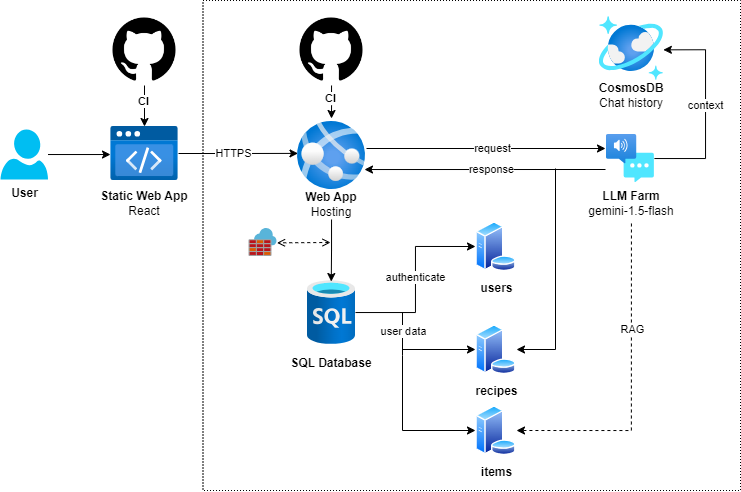

The diagram above was exported from draw.io. Its source (the exported page's mxGraphModel, read from the mxfile embedded in the PNG):
<mxGraphModel dx="1247" dy="649" grid="1" gridSize="10" guides="1" tooltips="1" connect="1" arrows="1" fold="1" page="1" pageScale="1" pageWidth="827" pageHeight="583" math="0" shadow="0">
  <root>
    <mxCell id="0" />
    <mxCell id="1" parent="0" />
    <mxCell id="0Sp2E3jfq5rdWllEIa-N-14" value="" style="rounded=0;whiteSpace=wrap;html=1;fillColor=none;dashed=1;dashPattern=1 2;" parent="1" vertex="1">
      <mxGeometry x="245.5" y="46" width="537.5" height="490" as="geometry" />
    </mxCell>
    <mxCell id="kdwqYUO4_lfMiFu1DAeL-65" value="" style="group" parent="1" vertex="1" connectable="0">
      <mxGeometry x="646" y="180" width="90" height="90" as="geometry" />
    </mxCell>
    <mxCell id="kdwqYUO4_lfMiFu1DAeL-12" value="" style="image;aspect=fixed;html=1;points=[];align=center;fontSize=12;image=img/lib/azure2/ai_machine_learning/Speech_Services.svg;" parent="kdwqYUO4_lfMiFu1DAeL-65" vertex="1">
      <mxGeometry x="2.9300000000000637" width="48" height="48" as="geometry" />
    </mxCell>
    <mxCell id="kdwqYUO4_lfMiFu1DAeL-64" value="&lt;b&gt;LLM Farm&lt;/b&gt;&lt;div&gt;gemini-1.5-flash&lt;/div&gt;" style="text;html=1;align=center;verticalAlign=middle;whiteSpace=wrap;rounded=0;" parent="kdwqYUO4_lfMiFu1DAeL-65" vertex="1">
      <mxGeometry x="-17.069999999999993" y="49" width="90" height="40" as="geometry" />
    </mxCell>
    <mxCell id="kdwqYUO4_lfMiFu1DAeL-5" value="&lt;b&gt;User&lt;/b&gt;" style="verticalLabelPosition=bottom;html=1;verticalAlign=top;align=center;strokeColor=none;fillColor=#00BEF2;shape=mxgraph.azure.user;" parent="1" vertex="1">
      <mxGeometry x="43" y="175" width="47.5" height="50" as="geometry" />
    </mxCell>
    <mxCell id="kdwqYUO4_lfMiFu1DAeL-6" value="" style="image;aspect=fixed;html=1;points=[];align=center;fontSize=12;image=img/lib/azure2/preview/Static_Apps.svg;" parent="1" vertex="1">
      <mxGeometry x="153" y="172" width="68" height="54" as="geometry" />
    </mxCell>
    <mxCell id="kdwqYUO4_lfMiFu1DAeL-15" value="" style="shape=image;html=1;verticalAlign=top;verticalLabelPosition=bottom;labelBackgroundColor=#ffffff;imageAspect=0;aspect=fixed;image=https://cdn4.iconfinder.com/data/icons/ionicons/512/icon-social-github-128.png" parent="1" vertex="1">
      <mxGeometry x="338" y="59" width="72" height="72" as="geometry" />
    </mxCell>
    <mxCell id="kdwqYUO4_lfMiFu1DAeL-25" style="edgeStyle=orthogonalEdgeStyle;rounded=0;orthogonalLoop=1;jettySize=auto;html=1;entryX=0;entryY=0.519;entryDx=0;entryDy=0;entryPerimeter=0;" parent="1" source="kdwqYUO4_lfMiFu1DAeL-5" target="kdwqYUO4_lfMiFu1DAeL-6" edge="1">
      <mxGeometry relative="1" as="geometry" />
    </mxCell>
    <mxCell id="kdwqYUO4_lfMiFu1DAeL-36" value="&lt;b style=&quot;text-wrap: nowrap;&quot;&gt;Static Web App&lt;/b&gt;&lt;div style=&quot;text-wrap: nowrap;&quot;&gt;React&lt;/div&gt;" style="text;html=1;align=center;verticalAlign=middle;whiteSpace=wrap;rounded=0;" parent="1" vertex="1">
      <mxGeometry x="157" y="234" width="60" height="30" as="geometry" />
    </mxCell>
    <mxCell id="kdwqYUO4_lfMiFu1DAeL-43" value="" style="group" parent="1" vertex="1" connectable="0">
      <mxGeometry x="340" y="167" width="78" height="104" as="geometry" />
    </mxCell>
    <mxCell id="kdwqYUO4_lfMiFu1DAeL-8" value="" style="image;aspect=fixed;html=1;points=[];align=center;fontSize=12;image=img/lib/azure2/app_services/App_Services.svg;" parent="kdwqYUO4_lfMiFu1DAeL-43" vertex="1">
      <mxGeometry width="68" height="68" as="geometry" />
    </mxCell>
    <mxCell id="kdwqYUO4_lfMiFu1DAeL-42" value="&lt;b style=&quot;forced-color-adjust: none; color: rgb(0, 0, 0); font-family: Helvetica; font-size: 12px; font-style: normal; font-variant-ligatures: normal; font-variant-caps: normal; letter-spacing: normal; orphans: 2; text-align: center; text-indent: 0px; text-transform: none; widows: 2; word-spacing: 0px; -webkit-text-stroke-width: 0px; white-space: nowrap; text-decoration-thickness: initial; text-decoration-style: initial; text-decoration-color: initial;&quot;&gt;Web App&lt;/b&gt;&lt;div style=&quot;forced-color-adjust: none; color: rgb(0, 0, 0); font-family: Helvetica; font-size: 12px; font-style: normal; font-variant-ligatures: normal; font-variant-caps: normal; font-weight: 400; letter-spacing: normal; orphans: 2; text-align: center; text-indent: 0px; text-transform: none; widows: 2; word-spacing: 0px; -webkit-text-stroke-width: 0px; white-space: nowrap; text-decoration-thickness: initial; text-decoration-style: initial; text-decoration-color: initial;&quot;&gt;Hosting&lt;/div&gt;" style="text;html=1;align=center;verticalAlign=middle;whiteSpace=wrap;rounded=0;" parent="kdwqYUO4_lfMiFu1DAeL-43" vertex="1">
      <mxGeometry x="4" y="68" width="60" height="30" as="geometry" />
    </mxCell>
    <mxCell id="kdwqYUO4_lfMiFu1DAeL-47" value="" style="group" parent="1" vertex="1" connectable="0">
      <mxGeometry x="329" y="394" width="90" height="94" as="geometry" />
    </mxCell>
    <mxCell id="kdwqYUO4_lfMiFu1DAeL-9" value="" style="image;aspect=fixed;html=1;points=[];align=center;fontSize=12;image=img/lib/azure2/databases/SQL_Database.svg;" parent="kdwqYUO4_lfMiFu1DAeL-47" vertex="1">
      <mxGeometry x="21" y="-68" width="48" height="64" as="geometry" />
    </mxCell>
    <mxCell id="kdwqYUO4_lfMiFu1DAeL-46" value="&lt;b&gt;SQL Database&lt;/b&gt;" style="text;html=1;align=center;verticalAlign=middle;whiteSpace=wrap;rounded=0;" parent="kdwqYUO4_lfMiFu1DAeL-47" vertex="1">
      <mxGeometry width="90" height="30" as="geometry" />
    </mxCell>
    <mxCell id="kdwqYUO4_lfMiFu1DAeL-48" style="edgeStyle=orthogonalEdgeStyle;rounded=0;orthogonalLoop=1;jettySize=auto;html=1;entryX=0.495;entryY=0.016;entryDx=0;entryDy=0;entryPerimeter=0;" parent="1" source="kdwqYUO4_lfMiFu1DAeL-42" target="kdwqYUO4_lfMiFu1DAeL-9" edge="1">
      <mxGeometry relative="1" as="geometry" />
    </mxCell>
    <mxCell id="kdwqYUO4_lfMiFu1DAeL-50" style="edgeStyle=orthogonalEdgeStyle;rounded=0;orthogonalLoop=1;jettySize=auto;html=1;entryX=0.007;entryY=0.469;entryDx=0;entryDy=0;entryPerimeter=0;" parent="1" source="kdwqYUO4_lfMiFu1DAeL-6" target="kdwqYUO4_lfMiFu1DAeL-8" edge="1">
      <mxGeometry relative="1" as="geometry" />
    </mxCell>
    <mxCell id="kdwqYUO4_lfMiFu1DAeL-51" value="HTTPS" style="edgeLabel;html=1;align=center;verticalAlign=middle;resizable=0;points=[];" parent="kdwqYUO4_lfMiFu1DAeL-50" vertex="1" connectable="0">
      <mxGeometry x="0.0394" y="-1" relative="1" as="geometry">
        <mxPoint x="-7" y="-1" as="offset" />
      </mxGeometry>
    </mxCell>
    <mxCell id="kdwqYUO4_lfMiFu1DAeL-53" value="&lt;b&gt;items&lt;/b&gt;" style="image;aspect=fixed;perimeter=ellipsePerimeter;html=1;align=center;shadow=0;dashed=0;spacingTop=3;image=img/lib/active_directory/database_server.svg;" parent="1" vertex="1">
      <mxGeometry x="518" y="451" width="41" height="50" as="geometry" />
    </mxCell>
    <mxCell id="kdwqYUO4_lfMiFu1DAeL-54" value="&lt;b&gt;users&lt;/b&gt;" style="image;aspect=fixed;perimeter=ellipsePerimeter;html=1;align=center;shadow=0;dashed=0;spacingTop=3;image=img/lib/active_directory/database_server.svg;" parent="1" vertex="1">
      <mxGeometry x="518" y="267" width="41" height="50" as="geometry" />
    </mxCell>
    <mxCell id="kdwqYUO4_lfMiFu1DAeL-55" value="&lt;b&gt;recipes&lt;/b&gt;" style="image;aspect=fixed;perimeter=ellipsePerimeter;html=1;align=center;shadow=0;dashed=0;spacingTop=3;image=img/lib/active_directory/database_server.svg;" parent="1" vertex="1">
      <mxGeometry x="518" y="370" width="41" height="50" as="geometry" />
    </mxCell>
    <mxCell id="kdwqYUO4_lfMiFu1DAeL-62" style="edgeStyle=orthogonalEdgeStyle;rounded=0;orthogonalLoop=1;jettySize=auto;html=1;" parent="1" source="kdwqYUO4_lfMiFu1DAeL-15" edge="1">
      <mxGeometry relative="1" as="geometry">
        <mxPoint x="374" y="164" as="targetPoint" />
      </mxGeometry>
    </mxCell>
    <mxCell id="kdwqYUO4_lfMiFu1DAeL-63" value="&lt;b&gt;CI&lt;/b&gt;" style="edgeLabel;html=1;align=center;verticalAlign=middle;resizable=0;points=[];" parent="kdwqYUO4_lfMiFu1DAeL-62" vertex="1" connectable="0">
      <mxGeometry x="-0.2311" y="1" relative="1" as="geometry">
        <mxPoint x="-2" as="offset" />
      </mxGeometry>
    </mxCell>
    <mxCell id="kdwqYUO4_lfMiFu1DAeL-66" style="edgeStyle=orthogonalEdgeStyle;rounded=0;orthogonalLoop=1;jettySize=auto;html=1;" parent="1" edge="1">
      <mxGeometry relative="1" as="geometry">
        <mxPoint x="409" y="194" as="sourcePoint" />
        <mxPoint x="648" y="194" as="targetPoint" />
      </mxGeometry>
    </mxCell>
    <mxCell id="kdwqYUO4_lfMiFu1DAeL-67" value="request" style="edgeLabel;html=1;align=center;verticalAlign=middle;resizable=0;points=[];" parent="kdwqYUO4_lfMiFu1DAeL-66" vertex="1" connectable="0">
      <mxGeometry x="-0.1903" y="-1" relative="1" as="geometry">
        <mxPoint x="29" y="-1" as="offset" />
      </mxGeometry>
    </mxCell>
    <mxCell id="kdwqYUO4_lfMiFu1DAeL-71" value="" style="endArrow=classic;html=1;rounded=0;entryX=1;entryY=0.324;entryDx=0;entryDy=0;entryPerimeter=0;" parent="1" edge="1">
      <mxGeometry width="50" height="50" relative="1" as="geometry">
        <mxPoint x="648" y="215" as="sourcePoint" />
        <mxPoint x="407" y="215.03200000000004" as="targetPoint" />
      </mxGeometry>
    </mxCell>
    <mxCell id="kdwqYUO4_lfMiFu1DAeL-72" value="response" style="edgeLabel;html=1;align=center;verticalAlign=middle;resizable=0;points=[];" parent="kdwqYUO4_lfMiFu1DAeL-71" vertex="1" connectable="0">
      <mxGeometry x="0.0857" relative="1" as="geometry">
        <mxPoint x="16" as="offset" />
      </mxGeometry>
    </mxCell>
    <mxCell id="kdwqYUO4_lfMiFu1DAeL-75" value="" style="image;sketch=0;aspect=fixed;html=1;points=[];align=center;fontSize=12;image=img/lib/mscae/Azure_Firewall.svg;" parent="1" vertex="1">
      <mxGeometry x="291.5" y="274" width="28" height="28" as="geometry" />
    </mxCell>
    <mxCell id="kdwqYUO4_lfMiFu1DAeL-79" value="" style="endArrow=open;startArrow=open;html=1;rounded=0;dashed=1;endFill=0;startFill=0;entryX=1;entryY=0.512;entryDx=0;entryDy=0;entryPerimeter=0;" parent="1" target="kdwqYUO4_lfMiFu1DAeL-75" edge="1">
      <mxGeometry width="50" height="50" relative="1" as="geometry">
        <mxPoint x="373" y="288" as="sourcePoint" />
        <mxPoint x="238" y="314" as="targetPoint" />
      </mxGeometry>
    </mxCell>
    <mxCell id="kdwqYUO4_lfMiFu1DAeL-84" value="" style="group" parent="1" vertex="1" connectable="0">
      <mxGeometry x="641.9300000000001" y="62" width="64.00000000000006" height="94" as="geometry" />
    </mxCell>
    <mxCell id="kdwqYUO4_lfMiFu1DAeL-10" value="" style="image;aspect=fixed;html=1;points=[];align=center;fontSize=12;image=img/lib/azure2/databases/Azure_Cosmos_DB.svg;" parent="kdwqYUO4_lfMiFu1DAeL-84" vertex="1">
      <mxGeometry width="64" height="64" as="geometry" />
    </mxCell>
    <mxCell id="kdwqYUO4_lfMiFu1DAeL-83" value="&lt;b style=&quot;text-wrap: nowrap;&quot;&gt;CosmosDB&lt;/b&gt;&lt;div style=&quot;text-wrap: nowrap;&quot;&gt;Chat history&lt;/div&gt;" style="text;html=1;align=center;verticalAlign=middle;whiteSpace=wrap;rounded=0;" parent="kdwqYUO4_lfMiFu1DAeL-84" vertex="1">
      <mxGeometry x="2" y="64" width="60" height="30" as="geometry" />
    </mxCell>
    <mxCell id="0Sp2E3jfq5rdWllEIa-N-1" style="edgeStyle=orthogonalEdgeStyle;rounded=0;orthogonalLoop=1;jettySize=auto;html=1;entryX=0;entryY=0.5;entryDx=0;entryDy=0;" parent="1" source="kdwqYUO4_lfMiFu1DAeL-9" target="kdwqYUO4_lfMiFu1DAeL-54" edge="1">
      <mxGeometry relative="1" as="geometry" />
    </mxCell>
    <mxCell id="0Sp2E3jfq5rdWllEIa-N-2" value="authenticate" style="edgeLabel;html=1;align=center;verticalAlign=middle;resizable=0;points=[];" parent="0Sp2E3jfq5rdWllEIa-N-1" vertex="1" connectable="0">
      <mxGeometry x="0.0241" relative="1" as="geometry">
        <mxPoint as="offset" />
      </mxGeometry>
    </mxCell>
    <mxCell id="0Sp2E3jfq5rdWllEIa-N-3" value="" style="endArrow=classic;html=1;rounded=0;entryX=0;entryY=0.5;entryDx=0;entryDy=0;" parent="1" target="kdwqYUO4_lfMiFu1DAeL-55" edge="1">
      <mxGeometry width="50" height="50" relative="1" as="geometry">
        <mxPoint x="445" y="358" as="sourcePoint" />
        <mxPoint x="508" y="394" as="targetPoint" />
        <Array as="points">
          <mxPoint x="445" y="376" />
          <mxPoint x="445" y="395" />
        </Array>
      </mxGeometry>
    </mxCell>
    <mxCell id="0Sp2E3jfq5rdWllEIa-N-4" value="" style="endArrow=classic;html=1;rounded=0;entryX=0;entryY=0.5;entryDx=0;entryDy=0;" parent="1" target="kdwqYUO4_lfMiFu1DAeL-53" edge="1">
      <mxGeometry width="50" height="50" relative="1" as="geometry">
        <mxPoint x="445" y="383" as="sourcePoint" />
        <mxPoint x="518" y="411" as="targetPoint" />
        <Array as="points">
          <mxPoint x="445" y="401" />
          <mxPoint x="445" y="476" />
        </Array>
      </mxGeometry>
    </mxCell>
    <mxCell id="0Sp2E3jfq5rdWllEIa-N-5" value="user data" style="edgeLabel;html=1;align=center;verticalAlign=middle;resizable=0;points=[];" parent="0Sp2E3jfq5rdWllEIa-N-4" vertex="1" connectable="0">
      <mxGeometry x="-0.4148" y="1" relative="1" as="geometry">
        <mxPoint y="-55" as="offset" />
      </mxGeometry>
    </mxCell>
    <mxCell id="0Sp2E3jfq5rdWllEIa-N-8" style="edgeStyle=orthogonalEdgeStyle;rounded=0;orthogonalLoop=1;jettySize=auto;html=1;exitX=0.5;exitY=1;exitDx=0;exitDy=0;entryX=1;entryY=0.5;entryDx=0;entryDy=0;dashed=1;" parent="1" source="kdwqYUO4_lfMiFu1DAeL-64" target="kdwqYUO4_lfMiFu1DAeL-53" edge="1">
      <mxGeometry relative="1" as="geometry" />
    </mxCell>
    <mxCell id="0Sp2E3jfq5rdWllEIa-N-9" value="RAG" style="edgeLabel;html=1;align=center;verticalAlign=middle;resizable=0;points=[];" parent="0Sp2E3jfq5rdWllEIa-N-8" vertex="1" connectable="0">
      <mxGeometry x="-0.3485" y="1" relative="1" as="geometry">
        <mxPoint as="offset" />
      </mxGeometry>
    </mxCell>
    <mxCell id="0Sp2E3jfq5rdWllEIa-N-10" value="" style="endArrow=classic;html=1;rounded=0;entryX=1;entryY=0.5;entryDx=0;entryDy=0;" parent="1" target="kdwqYUO4_lfMiFu1DAeL-55" edge="1">
      <mxGeometry width="50" height="50" relative="1" as="geometry">
        <mxPoint x="598" y="214" as="sourcePoint" />
        <mxPoint x="598" y="264" as="targetPoint" />
        <Array as="points">
          <mxPoint x="598" y="395" />
        </Array>
      </mxGeometry>
    </mxCell>
    <mxCell id="0Sp2E3jfq5rdWllEIa-N-11" style="edgeStyle=orthogonalEdgeStyle;rounded=0;orthogonalLoop=1;jettySize=auto;html=1;entryX=0.999;entryY=0.521;entryDx=0;entryDy=0;entryPerimeter=0;" parent="1" source="kdwqYUO4_lfMiFu1DAeL-12" target="kdwqYUO4_lfMiFu1DAeL-10" edge="1">
      <mxGeometry relative="1" as="geometry">
        <Array as="points">
          <mxPoint x="748" y="204" />
          <mxPoint x="748" y="95" />
        </Array>
      </mxGeometry>
    </mxCell>
    <mxCell id="0Sp2E3jfq5rdWllEIa-N-13" value="context" style="edgeLabel;html=1;align=center;verticalAlign=middle;resizable=0;points=[];" parent="0Sp2E3jfq5rdWllEIa-N-11" vertex="1" connectable="0">
      <mxGeometry x="0.0357" relative="1" as="geometry">
        <mxPoint as="offset" />
      </mxGeometry>
    </mxCell>
    <mxCell id="4VoCbKnUcegNYqzZsXVW-3" value="" style="shape=image;html=1;verticalAlign=top;verticalLabelPosition=bottom;labelBackgroundColor=#ffffff;imageAspect=0;aspect=fixed;image=https://cdn4.iconfinder.com/data/icons/ionicons/512/icon-social-github-128.png" vertex="1" parent="1">
      <mxGeometry x="151" y="59" width="72" height="72" as="geometry" />
    </mxCell>
    <mxCell id="4VoCbKnUcegNYqzZsXVW-4" style="edgeStyle=orthogonalEdgeStyle;rounded=0;orthogonalLoop=1;jettySize=auto;html=1;entryX=0.5;entryY=0;entryDx=0;entryDy=0;entryPerimeter=0;" edge="1" parent="1" source="4VoCbKnUcegNYqzZsXVW-3" target="kdwqYUO4_lfMiFu1DAeL-6">
      <mxGeometry relative="1" as="geometry">
        <mxPoint x="187" y="164" as="targetPoint" />
      </mxGeometry>
    </mxCell>
    <mxCell id="4VoCbKnUcegNYqzZsXVW-5" value="&lt;b&gt;CI&lt;/b&gt;" style="edgeLabel;html=1;align=center;verticalAlign=middle;resizable=0;points=[];" vertex="1" connectable="0" parent="4VoCbKnUcegNYqzZsXVW-4">
      <mxGeometry x="-0.2311" y="1" relative="1" as="geometry">
        <mxPoint x="-2" as="offset" />
      </mxGeometry>
    </mxCell>
  </root>
</mxGraphModel>